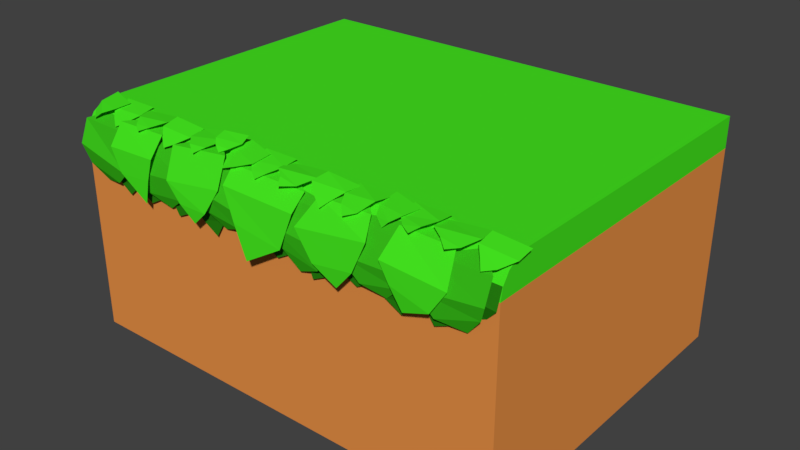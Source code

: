 # Source: platforms.blend  (saved by Blender 2.79.0; exported with 4.5.12 LTS)
import bpy
from mathutils import Matrix  # noqa: F401  (used for matrix-valued properties, if any)

bpy.ops.wm.read_factory_settings(use_empty=True)
scene = bpy.context.scene
scene.name = 'Scene'

# ---- collections
col_collection_1 = bpy.data.collections.new('Collection 1'); scene.collection.children.link(col_collection_1)

# ---- materials (node trees are filled in below, after node groups)
mat_material_002 = bpy.data.materials.new('Material.002')
mat_material_002.alpha_threshold = 0.0
mat_material_002.use_transparent_shadow = False
mat_material_002.diffuse_color = (0.8, 0.2817, 0.06342, 1.0)
mat_material_002.roughness = 0.5
mat_material_001 = bpy.data.materials.new('Material.001')
mat_material_001.alpha_threshold = 0.0
mat_material_001.use_transparent_shadow = False
mat_material_001.diffuse_color = (0.05951, 0.7991, 0.01444, 1.0)
mat_material_001.roughness = 0.5
mat_material_003 = bpy.data.materials.new('Material.003')
mat_material_003.alpha_threshold = 0.0
mat_material_003.use_transparent_shadow = False
mat_material_003.diffuse_color = (0.04144, 0.5277, 0.01071, 1.0)
mat_material_003.roughness = 0.5
mat_material_004 = bpy.data.materials.new('Material.004')
mat_material_004.alpha_threshold = 0.0
mat_material_004.use_transparent_shadow = False
mat_material_004.diffuse_color = (0.01945, 0.214, 0.005855, 1.0)
mat_material_004.roughness = 0.5

# ---- material node trees

# ---- world
world_world = bpy.data.worlds.new('World'); scene.world = world_world
world_world.color = (0.05088, 0.05088, 0.05088)
world_world.use_sun_shadow = False
world_world.sun_shadow_jitter_overblur = 0.0
world_world.cycles.sampling_method = 'MANUAL'

# ---- meshes
me_cube = bpy.data.meshes.new('Cube')
me_cube.from_pydata([(-2.0, -1.0, -1.0), (-2.0, 2.024, -1.0), (-2.0, 2.024, 1.0), (2.0, -1.0, -1.0), (2.0, 2.024, -1.0), (2.0, 2.024, 1.0), (-2.0, -1.0, 0.7328), (-2.0, -0.7328, 1.0), (-2.0, -0.9797, 0.8351), (-2.0, -0.9217, 0.9217), (-2.0, -0.8351, 0.9797), (2.0, -0.7328, 1.0), (2.0, -1.0, 0.7328), (2.0, -0.8351, 0.9797), (2.0, -0.9217, 0.9217), (2.0, -0.9797, 0.8351), (2.0, -1.0, 0.4051), (-2.0, -1.0, 0.4051), (-1.57, -1.062, 0.4743), (-1.903, -1.064, 0.5555), (-1.664, -0.8161, 0.9755), (-1.762, -0.8161, 0.9779), (-1.431, -1.095, 0.5919), (-1.955, -1.099, 0.7198), (-1.771, -1.011, 0.4255), (-1.993, -0.9972, 0.8948), (-1.433, -0.9972, 0.8843), (-0.8209, -1.069, 0.5474), (-1.194, -1.07, 0.5106), (-0.9628, -0.8161, 0.9769), (-1.06, -0.8161, 0.9753), (-0.7335, -1.09, 0.7206), (-1.321, -1.092, 0.6627), (-0.9918, -1.026, 0.423), (-1.292, -0.9972, 0.8869), (-0.7313, -0.9972, 0.892), (-0.1978, -1.07, 0.5231), (-0.5344, -1.067, 0.5578), (-0.296, -0.8161, 0.976), (-0.3933, -0.8161, 0.9781), (-0.06764, -1.097, 0.6417), (-0.5936, -1.09, 0.7235), (-0.3805, -1.024, 0.4466), (-0.632, -0.9974, 0.8928), (-0.06692, -0.9971, 0.8902), (0.5687, -1.075, 0.4609), (0.2319, -1.071, 0.5229), (0.4229, -0.8161, 0.9747), (0.3257, -0.8161, 0.9762), (0.6683, -1.093, 0.6387), (0.1312, -1.09, 0.6817), (0.3652, -1.034, 0.3716), (0.09933, -0.9973, 0.8888), (0.659, -0.9976, 0.8793), (1.277, -1.067, 0.5782), (0.9415, -1.073, 0.5064), (1.092, -0.8161, 0.9795), (0.9944, -0.8161, 0.9765), (1.313, -1.09, 0.6941), (0.7732, -1.09, 0.6754), (1.139, -1.029, 0.4484), (0.7629, -0.9972, 0.8864), (1.323, -0.9972, 0.8986), (1.913, -1.067, 0.5996), (1.558, -1.074, 0.4824), (1.752, -0.8161, 0.9805), (1.655, -0.8161, 0.9773), (1.953, -1.093, 0.7167), (1.419, -1.096, 0.655), (1.785, -1.021, 0.4439), (1.41, -0.9911, 0.8711), (1.949, -1.012, 0.9004), (0.2598, -1.119, 0.5341), (-0.1953, -1.117, 0.592), (0.06961, -0.7568, 0.9705), (-0.05196, -0.7568, 0.9705), (0.352, -1.081, 0.8228), (-0.3258, -1.08, 0.8334), (-0.06387, -1.138, 0.3409), (-0.3413, -0.9561, 0.9507), (0.359, -0.9561, 0.9447), (-0.4995, -1.121, 0.5645), (-0.7745, -1.12, 0.5633), (-0.6778, -0.7514, 0.9759), (-0.7731, -0.7557, 0.9666), (-0.382, -1.082, 0.7728), (-0.9177, -1.11, 0.7065), (-0.6255, -1.113, 0.4461), (-0.9439, -0.9979, 0.9477), (-0.402, -0.9711, 1.002), (-1.132, -1.115, 0.6345), (-1.452, -1.115, 0.6115), (-1.309, -0.7637, 0.9771), (-1.394, -0.7637, 0.9751), (-1.088, -1.102, 0.8184), (-1.567, -1.102, 0.7988), (-1.166, -1.121, 0.4421), (-1.582, -0.9712, 0.9619), (-1.092, -0.9712, 0.9745), (0.9153, -1.116, 0.5893), (0.5625, -1.12, 0.5402), (0.7527, -0.7568, 0.9716), (0.6761, -0.7568, 0.9707), (1.015, -1.089, 0.8343), (0.3858, -1.097, 0.7466), (0.7671, -1.106, 0.4195), (0.4884, -0.9526, 0.9536), (0.9464, -0.9495, 0.9632), (1.557, -1.12, 0.5367), (1.228, -1.114, 0.6195), (1.444, -0.7568, 0.9719), (1.367, -0.7568, 0.9737), (1.684, -1.107, 0.7312), (1.135, -1.106, 0.7659), (1.33, -1.104, 0.4504), (1.183, -0.953, 0.9664), (1.632, -0.9536, 0.9549), (-0.03327, -1.025, 0.462), (-0.2711, -1.025, 0.462), (0.02102, -1.025, 0.462), (0.2588, -1.025, 0.462), (0.03495, -1.039, 0.5617), (-0.3393, -1.039, 0.5617), (-0.1522, -1.029, 0.3955), (-0.3465, -0.9744, 0.6992), (0.04212, -0.9744, 0.6992), (0.327, -1.039, 0.5617), (-0.0472, -1.039, 0.5617), (0.1399, -1.029, 0.3955), (-0.05438, -0.9744, 0.6992), (0.3342, -0.9744, 0.6992), (-0.7411, -1.027, 0.464), (-0.9737, -1.023, 0.4809), (-0.6352, -1.029, 0.4456), (-0.4027, -1.025, 0.4953), (-0.6432, -1.041, 0.5574), (-1.015, -1.037, 0.5842), (-0.9036, -1.03, 0.3864), (-1.012, -0.9737, 0.7131), (-0.6214, -0.9756, 0.7031), (-0.3559, -1.038, 0.5994), (-0.7274, -1.042, 0.5453), (-0.48, -1.033, 0.3593), (-0.7439, -0.9758, 0.6965), (-0.3544, -0.974, 0.7284), (-1.386, -1.024, 0.4741), (-1.619, -1.026, 0.4786), (-1.342, -1.025, 0.462), (-1.104, -1.025, 0.462), (-1.331, -1.038, 0.5757), (-1.702, -1.04, 0.5729), (-1.479, -1.03, 0.391), (-1.715, -0.975, 0.7123), (-1.329, -0.9738, 0.7078), (-1.036, -1.039, 0.5617), (-1.41, -1.039, 0.5617), (-1.223, -1.029, 0.3955), (-1.418, -0.9744, 0.6992), (-1.029, -0.9744, 0.6992), (0.6519, -1.029, 0.4311), (0.4237, -1.025, 0.4845), (0.7553, -1.023, 0.4909), (0.9931, -1.023, 0.4919), (0.7518, -1.043, 0.5341), (0.3894, -1.039, 0.5908), (0.4804, -1.032, 0.3501), (0.3942, -0.9746, 0.7226), (0.7725, -0.9762, 0.6905), (1.059, -1.038, 0.583), (0.6849, -1.038, 0.5818), (0.8771, -1.026, 0.4363), (0.6756, -0.9737, 0.7109), (1.064, -0.9737, 0.712), (1.349, -1.023, 0.4741), (1.12, -1.028, 0.446), (1.452, -1.022, 0.4932), (1.679, -1.028, 0.4573), (1.403, -1.037, 0.5801), (1.034, -1.042, 0.5437), (1.266, -1.031, 0.3728), (1.028, -0.9758, 0.6959), (1.416, -0.9734, 0.7097), (1.766, -1.042, 0.55), (1.399, -1.037, 0.5947), (1.531, -1.029, 0.3955), (1.385, -0.9733, 0.7187), (1.773, -0.9761, 0.6993), (1.685, -1.007, 0.6177), (1.913, -1.006, 0.5883), (1.997, -1.03, 0.6812), (1.629, -1.034, 0.7151), (1.766, -1.001, 0.5222), (1.611, -0.9853, 0.8453), (1.999, -0.9823, 0.8374), (-1.7, -1.024, 0.5774), (-1.931, -1.026, 0.6099), (-1.633, -1.038, 0.6717), (-2.001, -1.04, 0.7133), (-1.802, -1.03, 0.5061), (-1.998, -0.975, 0.8534), (-1.615, -0.9738, 0.8025), (-0.944, -0.985, 0.9443), (-1.09, -0.9733, 0.9603), (-1.017, -0.6832, 0.9326), (-1.068, -0.6844, 0.9372), (-0.8677, -0.8901, 0.9884), (-1.156, -0.9038, 1.011), (-1.019, -1.027, 0.9105), (-1.155, -0.7645, 1.044), (-0.8643, -0.7566, 1.017), (-1.565, -0.9485, 0.944), (-1.711, -0.9387, 0.95), (-1.64, -0.6477, 0.927), (-1.692, -0.6495, 0.9281), (-1.493, -0.8527, 0.9931), (-1.781, -0.87, 0.9964), (-1.637, -0.9913, 0.9053), (-1.784, -0.7307, 1.028), (-1.493, -0.7191, 1.021), (-1.828, -0.9679, 0.9641), (-1.967, -0.9207, 0.9449), (-1.804, -0.6656, 0.9302), (-1.853, -0.6494, 0.9313), (-1.738, -0.906, 1.001), (-2.002, -0.831, 0.9882), (-1.882, -0.9984, 0.9195), (-1.968, -0.6932, 1.032), (-1.691, -0.7839, 1.025), (-1.242, -0.9651, 0.9933), (-1.399, -0.9636, 0.9857), (-1.349, -0.6853, 0.8942), (-1.411, -0.6911, 0.8915), (-1.165, -0.8543, 1.022), (-1.454, -0.8866, 1.009), (-1.321, -1.022, 0.9609), (-1.51, -0.75, 1.002), (-1.175, -0.7184, 1.016), (0.6015, -0.9727, 0.9545), (0.4534, -0.9683, 0.9651), (0.5393, -0.6832, 0.9326), (0.4883, -0.6844, 0.9372), (0.6627, -0.8732, 1.006), (0.3752, -0.9018, 1.017), (0.5522, -1.021, 0.9082), (0.4017, -0.7645, 1.044), (0.6919, -0.7566, 1.017), (-0.009816, -0.9528, 0.9687), (-0.1559, -0.9544, 0.9558), (-0.08418, -0.6477, 0.927), (-0.1354, -0.6495, 0.9281), (0.06108, -0.8521, 1.004), (-0.2271, -0.879, 0.9907), (-0.07337, -1.007, 0.9288), (-0.2281, -0.7307, 1.028), (0.06325, -0.7191, 1.021), (-0.2899, -1.0, 0.9563), (-0.4403, -0.9281, 0.9693), (-0.248, -0.6656, 0.9302), (-0.2966, -0.6494, 0.9313), (-0.1694, -0.9219, 0.9885), (-0.4649, -0.826, 1.003), (-0.3884, -1.021, 0.9254), (-0.4118, -0.6932, 1.032), (-0.1347, -0.7839, 1.025), (0.3076, -0.9794, 0.9792), (0.1336, -0.9587, 0.9948), (0.2071, -0.6853, 0.8942), (0.1452, -0.6911, 0.8915), (0.3918, -0.8552, 1.021), (0.04711, -0.8897, 1.012), (0.1733, -1.028, 0.9561), (0.02916, -0.7524, 1.001), (0.3812, -0.7184, 1.016), (1.962, -0.9918, 0.9407), (1.819, -0.9706, 0.9634), (1.898, -0.6832, 0.9326), (1.847, -0.6844, 0.9372), (2.047, -0.8919, 0.987), (1.759, -0.9021, 1.013), (1.869, -1.031, 0.9119), (1.76, -0.7645, 1.044), (2.051, -0.7566, 1.017), (1.353, -0.9491, 1.006), (1.209, -0.961, 0.9798), (1.274, -0.6477, 0.927), (1.223, -0.6495, 0.9281), (1.419, -0.8441, 1.027), (1.133, -0.8798, 0.9951), (1.301, -1.012, 0.9699), (1.131, -0.7307, 1.028), (1.422, -0.7191, 1.021), (1.1, -0.9607, 0.9586), (0.9611, -0.9188, 0.9446), (1.111, -0.6656, 0.9302), (1.062, -0.6494, 0.9313), (1.173, -0.9, 1.007), (0.9169, -0.8335, 0.9883), (1.056, -0.9771, 0.9123), (0.9466, -0.6933, 1.032), (1.221, -0.7827, 1.026), (1.682, -0.9781, 0.9842), (1.505, -0.9538, 0.9919), (1.566, -0.6853, 0.8942), (1.504, -0.6911, 0.8915), (1.753, -0.8568, 1.02), (1.405, -0.8906, 1.008), (1.59, -1.022, 0.9607), (1.388, -0.7524, 1.001), (1.74, -0.7184, 1.016), (-0.6182, -0.9626, 1.001), (-0.7851, -0.9701, 0.9903), (-0.737, -0.642, 0.9302), (-0.7871, -0.6507, 0.9242), (-0.5561, -0.8321, 1.032), (-0.8609, -0.8871, 1.003), (-0.6899, -1.027, 0.958), (-0.8808, -0.7456, 1.011), (-0.5956, -0.6948, 1.044), (-0.4379, -0.9049, 1.018), (-0.5573, -0.9184, 1.027), (-0.5405, -0.6846, 0.9988), (-0.5763, -0.6934, 0.9996), (-0.3944, -0.8108, 1.041), (-0.6114, -0.8655, 1.052), (-0.4899, -0.9554, 0.9954), (-0.6298, -0.7642, 1.072), (-0.426, -0.7134, 1.067), (0.8611, -0.9924, 0.959), (0.6988, -0.9641, 0.9699), (0.811, -0.6612, 0.914), (0.7598, -0.659, 0.9154), (0.9193, -0.8765, 1.018), (0.6474, -0.871, 0.9997), (0.7742, -1.042, 0.9293), (0.662, -0.7275, 1.02), (0.9511, -0.7384, 1.013), (-2.0, 2.024, 0.4048), (2.0, 2.024, 0.4048), (-2.0, 2.024, 0.7328), (2.0, 2.024, 0.7328)], [], [(5, 2, 7, 11), (338, 2, 5, 339), (0, 17, 336, 1), (1, 4, 3, 0), (1, 336, 337, 4), (11, 7, 10, 13), (13, 10, 9, 14), (14, 9, 8, 15), (15, 8, 6, 12), (16, 12, 6, 17), (3, 16, 17, 0), (26, 20, 21, 25), (18, 22, 23, 19), (19, 24, 18), (22, 26, 25, 23), (35, 29, 30, 34), (27, 31, 32, 28), (28, 33, 27), (31, 35, 34, 32), (44, 38, 39, 43), (36, 40, 41, 37), (37, 42, 36), (40, 44, 43, 41), (53, 47, 48, 52), (45, 49, 50, 46), (46, 51, 45), (49, 53, 52, 50), (62, 56, 57, 61), (54, 58, 59, 55), (55, 60, 54), (58, 62, 61, 59), (71, 65, 66, 70), (63, 67, 68, 64), (64, 69, 63), (67, 71, 70, 68), (80, 74, 75, 79), (72, 76, 77, 73), (73, 78, 72), (76, 80, 79, 77), (89, 83, 84, 88), (81, 85, 86, 82), (82, 87, 81), (85, 89, 88, 86), (98, 92, 93, 97), (90, 94, 95, 91), (91, 96, 90), (94, 98, 97, 95), (107, 101, 102, 106), (99, 103, 104, 100), (100, 105, 99), (103, 107, 106, 104), (116, 110, 111, 115), (108, 112, 113, 109), (109, 114, 108), (112, 116, 115, 113), (120, 126, 127, 119), (117, 121, 122, 118), (118, 123, 117), (121, 125, 124, 122), (119, 128, 120), (126, 130, 129, 127), (134, 140, 141, 133), (131, 135, 136, 132), (132, 137, 131), (135, 139, 138, 136), (133, 142, 134), (140, 144, 143, 141), (148, 154, 155, 147), (145, 149, 150, 146), (146, 151, 145), (149, 153, 152, 150), (147, 156, 148), (154, 158, 157, 155), (162, 168, 169, 161), (159, 163, 164, 160), (160, 165, 159), (163, 167, 166, 164), (161, 170, 162), (168, 172, 171, 169), (176, 182, 183, 175), (173, 177, 178, 174), (174, 179, 173), (177, 181, 180, 178), (175, 184, 176), (182, 186, 185, 183), (188, 189, 190, 187), (187, 191, 188), (189, 193, 192, 190), (194, 196, 197, 195), (195, 198, 194), (196, 200, 199, 197), (209, 203, 204, 208), (201, 205, 206, 202), (202, 207, 201), (205, 209, 208, 206), (218, 212, 213, 217), (210, 214, 215, 211), (211, 216, 210), (214, 218, 217, 215), (227, 221, 222, 226), (219, 223, 224, 220), (220, 225, 219), (223, 227, 226, 224), (236, 230, 231, 235), (228, 232, 233, 229), (229, 234, 228), (232, 236, 235, 233), (245, 239, 240, 244), (237, 241, 242, 238), (238, 243, 237), (241, 245, 244, 242), (254, 248, 249, 253), (246, 250, 251, 247), (247, 252, 246), (250, 254, 253, 251), (263, 257, 258, 262), (255, 259, 260, 256), (256, 261, 255), (259, 263, 262, 260), (272, 266, 267, 271), (264, 268, 269, 265), (265, 270, 264), (268, 272, 271, 269), (281, 275, 276, 280), (273, 277, 278, 274), (274, 279, 273), (277, 281, 280, 278), (290, 284, 285, 289), (282, 286, 287, 283), (283, 288, 282), (286, 290, 289, 287), (299, 293, 294, 298), (291, 295, 296, 292), (292, 297, 291), (295, 299, 298, 296), (308, 302, 303, 307), (300, 304, 305, 301), (301, 306, 300), (304, 308, 307, 305), (317, 311, 312, 316), (309, 313, 314, 310), (310, 315, 309), (313, 317, 316, 314), (326, 320, 321, 325), (318, 322, 323, 319), (319, 324, 318), (322, 326, 325, 323), (335, 329, 330, 334), (327, 331, 332, 328), (328, 333, 327), (331, 335, 334, 332), (337, 16, 3, 4), (336, 338, 339, 337), (16, 337, 339, 12), (17, 6, 338, 336), (7, 2, 338, 6, 8, 9, 10), (13, 14, 15, 12, 339, 5, 11)])
me_cube.polygons.foreach_set('material_index', [1, 0, 0, 0, 0, 1, 1, 1, 1, 0, 0, 2, 2, 2, 2, 2, 2, 2, 2, 2, 2, 2, 2, 2, 2, 2, 2, 2, 2, 2, 2, 2, 2, 2, 2, 1, 1, 1, 1, 1, 1, 1, 1, 1, 1, 1, 1, 1, 1, 1, 1, 1, 1, 1, 1, 3, 3, 3, 3, 3, 3, 3, 3, 3, 3, 3, 3, 3, 3, 3, 3, 3, 3, 3, 3, 3, 3, 3, 3, 3, 3, 3, 3, 3, 3, 3, 3, 3, 3, 3, 3, 1, 1, 1, 1, 1, 1, 1, 1, 1, 1, 1, 1, 1, 1, 1, 1, 1, 1, 1, 1, 1, 1, 1, 1, 1, 1, 1, 1, 1, 1, 1, 1, 1, 1, 1, 1, 1, 1, 1, 1, 1, 1, 1, 1, 1, 1, 1, 1, 1, 1, 1, 1, 1, 1, 1, 1, 1, 1, 1, 1, 0, 0, 0, 0, 1, 1])
me_cube.materials.append(mat_material_002)
me_cube.materials.append(mat_material_001)
me_cube.materials.append(mat_material_003)
me_cube.materials.append(mat_material_004)
me_cube.use_remesh_preserve_volume = False
me_cube.use_remesh_preserve_attributes = False
me_cube.use_mirror_vertex_groups = False
me_cube.update()

# ---- objects
ob_cube = bpy.data.objects.new('Cube', me_cube)

# ---- transforms, parenting, visibility, modifiers, constraints
ob_cube.location = (0.0, 0.0, 0.0)
ob_cube.scale = (3.225, 3.225, 3.225)
ob_cube.lineart.crease_threshold = 0.0

# ---- collection membership
col_collection_1.objects.link(ob_cube)

# ---- scene / render settings (as saved in the file)
scene.frame_start = 1; scene.frame_end = 250; scene.frame_set(1)
scene.render.engine = 'BLENDER_EEVEE_NEXT'
scene.render.resolution_percentage = 50
scene.render.dither_intensity = 0.0
scene.cycles.use_denoising = False
scene.cycles.samples = 128
scene.cycles.sampling_pattern = 'TABULATED_SOBOL'
scene.cycles.use_adaptive_sampling = False
scene.cycles.use_light_tree = False
scene.cycles.blur_glossy = 0.0
scene.cycles.sample_clamp_indirect = 0.0
scene.view_settings.view_transform = 'Standard'
bpy.context.view_layer.update()

# ---- added for rendering (the .blend has no active camera and no usable light): camera, sun
cam_auto = bpy.data.cameras.new('AutoCamera')
cam_auto.lens = 50.0
cam_auto.sensor_width = 36.0
cam_auto.clip_end = 1000.0
ob_auto_camera = bpy.data.objects.new('AutoCamera', cam_auto)
scene.collection.objects.link(ob_auto_camera)
ob_auto_camera.location = (16.6156, -18.4137, 13.3452)
ob_auto_camera.rotation_euler = (1.09748, -7.21219e-08, 0.694738)
scene.camera = ob_auto_camera
light_auto_sun = bpy.data.lights.new('AutoSun', 'SUN')
light_auto_sun.energy = 3.0
light_auto_sun.angle = 0.0523599
ob_auto_sun = bpy.data.objects.new('AutoSun', light_auto_sun)
scene.collection.objects.link(ob_auto_sun)
ob_auto_sun.rotation_euler = (0.872665, 0.174533, 0.523599)
bpy.context.view_layer.update()

